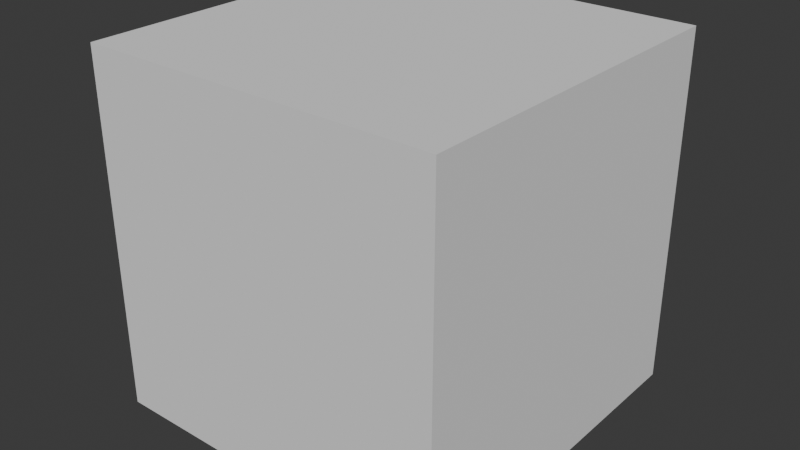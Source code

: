 # Source: IndicatorHalo.blend  (saved by Blender 4.0.36; exported with 4.5.12 LTS)
import bpy
from mathutils import Matrix  # noqa: F401  (used for matrix-valued properties, if any)

bpy.ops.wm.read_factory_settings(use_empty=True)
scene = bpy.context.scene
scene.name = 'Scene'

# ---- collections
col_collection = bpy.data.collections.new('Collection'); scene.collection.children.link(col_collection)

# ---- world
world_world = bpy.data.worlds.new('World'); scene.world = world_world
world_world.use_nodes = True; world_world.node_tree.nodes.clear()
_N = world_world.node_tree.nodes; _L = world_world.node_tree.links
n0 = _N.new('ShaderNodeOutputWorld'); n0.name = 'World Output'; n0.location = (300, 300)
n1 = _N.new('ShaderNodeBackground'); n1.name = 'Background'; n1.location = (10, 300)
n1.inputs[0].default_value = (0.05088, 0.05088, 0.05088, 1.0)
_L.new(n1.outputs[0], n0.inputs[0])
n0.is_active_output = True
world_world.color = (0.05088, 0.05088, 0.05088)
world_world.use_sun_shadow = False
world_world.sun_shadow_jitter_overblur = 0.0

# ---- meshes
me_cube_001 = bpy.data.meshes.new('Cube.001')
me_cube_001.from_pydata([(-0.187, -0.187, 3.755e-09), (-0.187, -0.187, 0.374), (-0.187, 0.187, 3.755e-09), (-0.187, 0.187, 0.374), (0.187, -0.187, 3.755e-09), (0.187, -0.187, 0.374), (0.187, 0.187, 3.755e-09), (0.187, 0.187, 0.374), (0.0, 0.0, 3.755e-09)], [], [(0, 1, 3, 2), (2, 3, 7, 6), (6, 7, 5, 4), (4, 5, 1, 0), (7, 3, 1, 5), (2, 6, 8), (6, 4, 8), (4, 0, 8), (0, 2, 8)])
_uv = me_cube_001.uv_layers.new(name='UVMap')
_uv.uv.foreach_set('vector', [1.0, 0.0, 1.0, 1.0, 0.0, 1.0, 0.0, 0.0, 1.0, 0.0, 1.0, 1.0, 0.0, 1.0, 0.0, 0.0, 1.0, 0.0, 1.0, 1.0, 0.0, 1.0, 0.0, 0.0, 1.0, 0.0, 1.0, 1.0, 0.0, 1.0, 0.0, 0.0, 1.0, 1.0, 1.192e-07, 1.0, 1.192e-07, -2.98e-08, 1.0, -2.98e-08, 0.0, 0.0, 1.0, 0.0, 0.5, 0.5, 0.0, 0.0, 1.0, 0.0, 0.5, 0.5, 5.96e-08, -5.96e-08, 1.0, -5.96e-08, 0.5, 0.5, 0.0, 0.0, 1.0, 0.0, 0.5, 0.5])
me_cube_001.update()

# ---- objects
ob_cube = bpy.data.objects.new('Cube', me_cube_001)

# ---- transforms, parenting, visibility, modifiers, constraints
ob_cube.location = (0.0, 0.0, 0.0)

# ---- collection membership
col_collection.objects.link(ob_cube)

# ---- scene / render settings (as saved in the file)
scene.frame_start = 1; scene.frame_end = 250; scene.frame_set(6)
scene.render.engine = 'BLENDER_EEVEE_NEXT'
scene.cycles.sampling_pattern = 'TABULATED_SOBOL'
bpy.context.view_layer.update()

# ---- added for rendering (the .blend has no active camera and no usable light): camera, sun
cam_auto = bpy.data.cameras.new('AutoCamera')
cam_auto.lens = 50.0
cam_auto.sensor_width = 36.0
cam_auto.clip_end = 1000.0
ob_auto_camera = bpy.data.objects.new('AutoCamera', cam_auto)
scene.collection.objects.link(ob_auto_camera)
ob_auto_camera.location = (0.599348, -0.719218, 0.666479)
ob_auto_camera.rotation_euler = (1.09748, -7.21219e-08, 0.694738)
scene.camera = ob_auto_camera
light_auto_sun = bpy.data.lights.new('AutoSun', 'SUN')
light_auto_sun.energy = 3.0
light_auto_sun.angle = 0.0523599
ob_auto_sun = bpy.data.objects.new('AutoSun', light_auto_sun)
scene.collection.objects.link(ob_auto_sun)
ob_auto_sun.rotation_euler = (0.872665, 0.174533, 0.523599)
bpy.context.view_layer.update()
